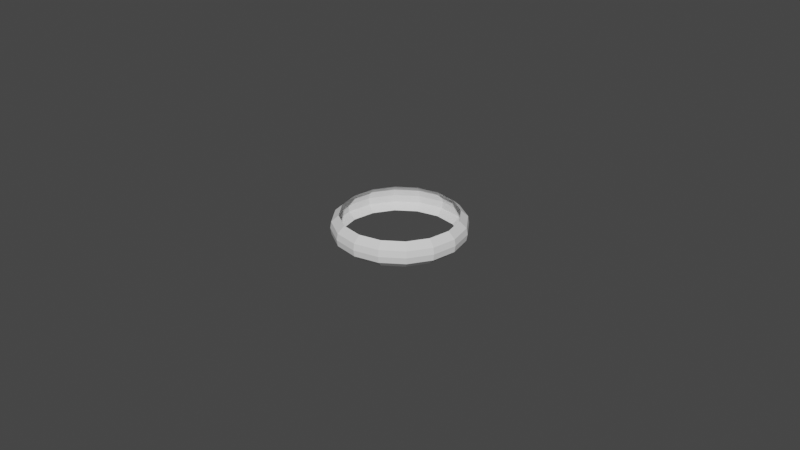 # Source: Ring_Curved.blend  (saved by Blender 3.1.7; exported with 4.5.12 LTS)
import bpy
from mathutils import Matrix  # noqa: F401  (used for matrix-valued properties, if any)

bpy.ops.wm.read_factory_settings(use_empty=True)
scene = bpy.context.scene
scene.name = 'Scene'

# ---- materials (node trees are filled in below, after node groups)
mat_worldgridmaterial = bpy.data.materials.new('WorldGridMaterial')
mat_worldgridmaterial.use_transparent_shadow = False

# ---- material node trees

# ---- world
world_world = bpy.data.worlds.new('World'); scene.world = world_world
world_world.use_nodes = True; world_world.node_tree.nodes.clear()
_N = world_world.node_tree.nodes; _L = world_world.node_tree.links
n0 = _N.new('ShaderNodeOutputWorld'); n0.name = 'World Output'; n0.location = (300, 300)
n1 = _N.new('ShaderNodeBackground'); n1.name = 'Background'; n1.location = (10, 300)
n1.inputs[0].default_value = (0.05088, 0.05088, 0.05088, 1.0)
_L.new(n1.outputs[0], n0.inputs[0])
n0.is_active_output = True
world_world.color = (0.05088, 0.05088, 0.05088)
world_world.use_sun_shadow = False
world_world.sun_shadow_jitter_overblur = 0.0

# ---- meshes
me_sm_e_ring_010_md = bpy.data.meshes.new('SM_E_Ring_010.md')
me_sm_e_ring_010_md.from_pydata([(0.01417, 0.01417, -0.002), (0.01851, 0.007669, -0.002), (0.01649, 0.006832, -0.003981), (0.01262, 0.01262, -0.003981), (0.01882, 0.007795, -4.773e-19), (0.006832, 0.01649, -0.003981), (0.0144, 0.0144, -8.819e-19), (0.007669, 0.01851, -0.002), (9.045e-09, 0.01785, -0.003981), (0.007795, 0.01882, -1.152e-18), (0.01417, 0.01417, 0.002), (0.01851, 0.007669, 0.002), (0.01649, 0.006832, 0.003981), (0.01262, 0.01262, 0.003981), (0.006832, 0.01649, 0.003981), (0.007669, 0.01851, 0.002), (9.045e-09, 0.01785, 0.003981), (1.032e-08, 0.02037, -1.247e-18), (1.015e-08, 0.02004, 0.002), (-0.006832, 0.01649, 0.003981), (1.015e-08, 0.02004, -0.002), (-0.006832, 0.01649, -0.003981), (-0.007669, 0.01851, 0.002), (-0.007669, 0.01851, -0.002), (-0.007795, 0.01882, -1.152e-18), (-0.01417, 0.01417, 0.002), (-0.01262, 0.01262, 0.003981), (-0.01649, 0.006832, 0.003981), (-0.01417, 0.01417, -0.002), (-0.01262, 0.01262, -0.003981), (-0.01649, 0.006832, -0.003981), (-0.0144, 0.0144, -8.819e-19), (-0.01851, 0.007669, 0.002), (-0.01785, 6.629e-09, 0.003981), (-0.01882, 0.007795, -4.773e-19), (-0.02004, 7.469e-09, 0.002), (-0.01649, -0.006832, 0.003981), (-0.01851, 0.007669, -0.002), (-0.01785, 6.629e-09, -0.003981), (-0.02037, 7.594e-09, -4.65e-25), (-0.02004, 7.469e-09, -0.002), (-0.01649, -0.006832, -0.003981), (-0.01851, -0.007669, 0.002), (-0.01851, -0.007669, -0.002), (-0.01882, -0.007795, 4.773e-19), (-0.01417, -0.01417, 0.002), (-0.01262, -0.01262, 0.003981), (-0.006832, -0.01649, 0.003981), (-0.01417, -0.01417, -0.002), (-0.01262, -0.01262, -0.003981), (-0.006832, -0.01649, -0.003981), (-0.0144, -0.0144, 8.819e-19), (-0.007669, -0.01851, 0.002), (-2.66e-09, -0.01785, 0.003981), (-0.007795, -0.01882, 1.152e-18), (-2.986e-09, -0.02004, 0.002), (-0.007669, -0.01851, -0.002), (-2.66e-09, -0.01785, -0.003981), (-3.035e-09, -0.02037, 1.247e-18), (-2.986e-09, -0.02004, -0.002), (0.007669, -0.01851, -0.002), (0.006832, -0.01649, -0.003981), (0.007669, -0.01851, 0.002), (0.006832, -0.01649, 0.003981), (0.007795, -0.01882, 1.152e-18), (0.01417, -0.01417, -0.002), (0.01262, -0.01262, -0.003981), (0.01649, -0.006832, -0.003981), (0.01417, -0.01417, 0.002), (0.01262, -0.01262, 0.003981), (0.01649, -0.006832, 0.003981), (0.0144, -0.0144, 8.819e-19), (0.01851, -0.007669, -0.002), (0.01785, 2.444e-10, -0.003981), (0.01882, -0.007795, 4.773e-19), (0.01851, -0.007669, 0.002), (0.01785, 2.444e-10, 0.003981), (0.02037, 3.09e-10, -1.892e-26), (0.02004, 3.021e-10, -0.002), (0.02004, 3.021e-10, 0.002)], [], [(0, 1, 2), (0, 2, 3), (0, 4, 1), (5, 0, 3), (4, 0, 6), (0, 5, 7), (8, 7, 5), (0, 9, 6), (0, 7, 9), (4, 6, 10), (9, 10, 6), (10, 11, 4), (10, 12, 11), (12, 10, 13), (10, 14, 13), (14, 10, 15), (10, 9, 15), (15, 16, 14), (17, 15, 9), (7, 17, 9), (16, 15, 18), (15, 17, 18), (19, 16, 18), (7, 8, 20), (7, 20, 17), (21, 20, 8), (18, 22, 19), (17, 22, 18), (20, 21, 23), (23, 17, 20), (17, 24, 22), (17, 23, 24), (25, 19, 22), (24, 25, 22), (19, 25, 26), (25, 27, 26), (28, 23, 21), (28, 24, 23), (21, 29, 28), (30, 28, 29), (24, 31, 25), (24, 28, 31), (25, 32, 27), (32, 33, 27), (34, 25, 31), (25, 34, 32), (28, 34, 31), (33, 32, 35), (35, 36, 33), (28, 30, 37), (34, 28, 37), (38, 37, 30), (39, 32, 34), (37, 39, 34), (32, 39, 35), (37, 38, 40), (39, 37, 40), (41, 40, 38), (39, 42, 35), (36, 35, 42), (43, 39, 40), (40, 41, 43), (42, 39, 44), (39, 43, 44), (45, 36, 42), (44, 45, 42), (36, 45, 46), (47, 46, 45), (41, 48, 43), (48, 44, 43), (41, 49, 48), (50, 48, 49), (45, 44, 51), (44, 48, 51), (45, 52, 47), (52, 53, 47), (54, 45, 51), (45, 54, 52), (54, 51, 48), (52, 55, 53), (54, 48, 56), (48, 50, 56), (57, 56, 50), (58, 52, 54), (58, 54, 56), (52, 58, 55), (56, 57, 59), (58, 56, 59), (60, 59, 57), (60, 58, 59), (60, 57, 61), (62, 55, 58), (62, 53, 55), (53, 62, 63), (58, 60, 64), (62, 58, 64), (61, 65, 60), (65, 64, 60), (65, 61, 66), (67, 65, 66), (68, 63, 62), (68, 62, 64), (63, 68, 69), (68, 70, 69), (64, 65, 71), (68, 64, 71), (65, 67, 72), (73, 72, 67), (74, 71, 65), (74, 68, 71), (65, 72, 74), (70, 68, 75), (68, 74, 75), (76, 70, 75), (77, 74, 72), (77, 75, 74), (72, 73, 78), (72, 78, 77), (2, 78, 73), (78, 2, 1), (1, 77, 78), (77, 1, 4), (77, 4, 11), (75, 77, 79), (11, 79, 77), (75, 79, 76), (79, 11, 12), (12, 76, 79)])
_uv = me_sm_e_ring_010_md.uv_layers.new(name='UV_SINGLE')
_uv.uv.foreach_set('vector', [0.0625, 0.252, 3.052e-05, 0.252, 3.052e-05, 0.0, 0.0625, 0.252, 3.052e-05, 0.0, 0.0625, 0.0, 0.0625, 0.252, 3.052e-05, 0.5, 3.052e-05, 0.252, 0.125, 0.0, 0.0625, 0.252, 0.0625, 0.0, 3.052e-05, 0.5, 0.0625, 0.252, 0.0625, 0.5, 0.0625, 0.252, 0.125, 0.0, 0.125, 0.252, 0.1875, 0.0, 0.125, 0.252, 0.125, 0.0, 0.0625, 0.252, 0.125, 0.5, 0.0625, 0.5, 0.0625, 0.252, 0.125, 0.252, 0.125, 0.5, 3.052e-05, 0.5, 0.0625, 0.5, 0.0625, 0.7485, 0.125, 0.5, 0.0625, 0.7485, 0.0625, 0.5, 0.0625, 0.7485, 3.052e-05, 0.7485, 3.052e-05, 0.5, 0.0625, 0.7485, 3.052e-05, 1.0, 3.052e-05, 0.7485, 3.052e-05, 1.0, 0.0625, 0.7485, 0.0625, 1.0, 0.0625, 0.7485, 0.125, 1.0, 0.0625, 1.0, 0.125, 1.0, 0.0625, 0.7485, 0.125, 0.7485, 0.0625, 0.7485, 0.125, 0.5, 0.125, 0.7485, 0.125, 0.7485, 0.1875, 1.0, 0.125, 1.0, 0.1875, 0.5, 0.125, 0.7485, 0.125, 0.5, 0.125, 0.252, 0.1875, 0.5, 0.125, 0.5, 0.1875, 1.0, 0.125, 0.7485, 0.1875, 0.7485, 0.125, 0.7485, 0.1875, 0.5, 0.1875, 0.7485, 0.25, 1.0, 0.1875, 1.0, 0.1875, 0.7485, 0.125, 0.252, 0.1875, 0.0, 0.1875, 0.252, 0.125, 0.252, 0.1875, 0.252, 0.1875, 0.5, 0.25, 0.0, 0.1875, 0.252, 0.1875, 0.0, 0.1875, 0.7485, 0.25, 0.7485, 0.25, 1.0, 0.1875, 0.5, 0.25, 0.7485, 0.1875, 0.7485, 0.1875, 0.252, 0.25, 0.0, 0.25, 0.252, 0.25, 0.252, 0.1875, 0.5, 0.1875, 0.252, 0.1875, 0.5, 0.25, 0.5, 0.25, 0.7485, 0.1875, 0.5, 0.25, 0.252, 0.25, 0.5, 0.3125, 0.7485, 0.25, 1.0, 0.25, 0.7485, 0.25, 0.5, 0.3125, 0.7485, 0.25, 0.7485, 0.25, 1.0, 0.3125, 0.7485, 0.3125, 1.0, 0.3125, 0.7485, 0.375, 1.0, 0.3125, 1.0, 0.3125, 0.252, 0.25, 0.252, 0.25, 0.0, 0.3125, 0.252, 0.25, 0.5, 0.25, 0.252, 0.25, 0.0, 0.3125, 0.0, 0.3125, 0.252, 0.375, 0.0, 0.3125, 0.252, 0.3125, 0.0, 0.25, 0.5, 0.3125, 0.5, 0.3125, 0.7485, 0.25, 0.5, 0.3125, 0.252, 0.3125, 0.5, 0.3125, 0.7485, 0.375, 0.7485, 0.375, 1.0, 0.375, 0.7485, 0.4375, 1.0, 0.375, 1.0, 0.375, 0.5, 0.3125, 0.7485, 0.3125, 0.5, 0.3125, 0.7485, 0.375, 0.5, 0.375, 0.7485, 0.3125, 0.252, 0.375, 0.5, 0.3125, 0.5, 0.4375, 1.0, 0.375, 0.7485, 0.4375, 0.7485, 0.4375, 0.7485, 0.5, 1.0, 0.4375, 1.0, 0.3125, 0.252, 0.375, 0.0, 0.375, 0.252, 0.375, 0.5, 0.3125, 0.252, 0.375, 0.252, 0.4375, 0.0, 0.375, 0.252, 0.375, 0.0, 0.4375, 0.5, 0.375, 0.7485, 0.375, 0.5, 0.375, 0.252, 0.4375, 0.5, 0.375, 0.5, 0.375, 0.7485, 0.4375, 0.5, 0.4375, 0.7485, 0.375, 0.252, 0.4375, 0.0, 0.4375, 0.252, 0.4375, 0.5, 0.375, 0.252, 0.4375, 0.252, 0.5, 0.0, 0.4375, 0.252, 0.4375, 0.0, 0.4375, 0.5, 0.5, 0.7485, 0.4375, 0.7485, 0.5, 1.0, 0.4375, 0.7485, 0.5, 0.7485, 0.5, 0.252, 0.4375, 0.5, 0.4375, 0.252, 0.4375, 0.252, 0.5, 0.0, 0.5, 0.252, 0.5, 0.7485, 0.4375, 0.5, 0.5, 0.5, 0.4375, 0.5, 0.5, 0.252, 0.5, 0.5, 0.5625, 0.7485, 0.5, 1.0, 0.5, 0.7485, 0.5, 0.5, 0.5625, 0.7485, 0.5, 0.7485, 0.5, 1.0, 0.5625, 0.7485, 0.5625, 1.0, 0.625, 1.0, 0.5625, 1.0, 0.5625, 0.7485, 0.5, 0.0, 0.5625, 0.252, 0.5, 0.252, 0.5625, 0.252, 0.5, 0.5, 0.5, 0.252, 0.5, 0.0, 0.5625, 0.0, 0.5625, 0.252, 0.625, 0.0, 0.5625, 0.252, 0.5625, 0.0, 0.5625, 0.7485, 0.5, 0.5, 0.5625, 0.5, 0.5, 0.5, 0.5625, 0.252, 0.5625, 0.5, 0.5625, 0.7485, 0.625, 0.7485, 0.625, 1.0, 0.625, 0.7485, 0.6875, 1.0, 0.625, 1.0, 0.625, 0.5, 0.5625, 0.7485, 0.5625, 0.5, 0.5625, 0.7485, 0.625, 0.5, 0.625, 0.7485, 0.625, 0.5, 0.5625, 0.5, 0.5625, 0.252, 0.625, 0.7485, 0.6875, 0.7485, 0.6875, 1.0, 0.625, 0.5, 0.5625, 0.252, 0.625, 0.252, 0.5625, 0.252, 0.625, 0.0, 0.625, 0.252, 0.6875, 0.0, 0.625, 0.252, 0.625, 0.0, 0.6875, 0.5, 0.625, 0.7485, 0.625, 0.5, 0.6875, 0.5, 0.625, 0.5, 0.625, 0.252, 0.625, 0.7485, 0.6875, 0.5, 0.6875, 0.7485, 0.625, 0.252, 0.6875, 0.0, 0.6875, 0.252, 0.6875, 0.5, 0.625, 0.252, 0.6875, 0.252, 0.75, 0.252, 0.6875, 0.252, 0.6875, 0.0, 0.75, 0.252, 0.6875, 0.5, 0.6875, 0.252, 0.75, 0.252, 0.6875, 0.0, 0.75, 0.0, 0.75, 0.7485, 0.6875, 0.7485, 0.6875, 0.5, 0.75, 0.7485, 0.6875, 1.0, 0.6875, 0.7485, 0.6875, 1.0, 0.75, 0.7485, 0.75, 1.0, 0.6875, 0.5, 0.75, 0.252, 0.75, 0.5, 0.75, 0.7485, 0.6875, 0.5, 0.75, 0.5, 0.75, 0.0, 0.8125, 0.252, 0.75, 0.252, 0.8125, 0.252, 0.75, 0.5, 0.75, 0.252, 0.8125, 0.252, 0.75, 0.0, 0.8125, 0.0, 0.875, 0.0, 0.8125, 0.252, 0.8125, 0.0, 0.8125, 0.7485, 0.75, 1.0, 0.75, 0.7485, 0.8125, 0.7485, 0.75, 0.7485, 0.75, 0.5, 0.75, 1.0, 0.8125, 0.7485, 0.8125, 1.0, 0.8125, 0.7485, 0.875, 1.0, 0.8125, 1.0, 0.75, 0.5, 0.8125, 0.252, 0.8125, 0.5, 0.8125, 0.7485, 0.75, 0.5, 0.8125, 0.5, 0.8125, 0.252, 0.875, 0.0, 0.875, 0.252, 0.9375, 0.0, 0.875, 0.252, 0.875, 0.0, 0.875, 0.5, 0.8125, 0.5, 0.8125, 0.252, 0.875, 0.5, 0.8125, 0.7485, 0.8125, 0.5, 0.8125, 0.252, 0.875, 0.252, 0.875, 0.5, 0.875, 1.0, 0.8125, 0.7485, 0.875, 0.7485, 0.8125, 0.7485, 0.875, 0.5, 0.875, 0.7485, 0.9375, 1.0, 0.875, 1.0, 0.875, 0.7485, 0.9375, 0.5, 0.875, 0.5, 0.875, 0.252, 0.9375, 0.5, 0.875, 0.7485, 0.875, 0.5, 0.875, 0.252, 0.9375, 0.0, 0.9375, 0.252, 0.875, 0.252, 0.9375, 0.252, 0.9375, 0.5, 1.0, 0.0, 0.9375, 0.252, 0.9375, 0.0, 0.9375, 0.252, 1.0, 0.0, 1.0, 0.252, 1.0, 0.252, 0.9375, 0.5, 0.9375, 0.252, 0.9375, 0.5, 1.0, 0.252, 1.0, 0.5, 0.9375, 0.5, 1.0, 0.5, 1.0, 0.7485, 0.875, 0.7485, 0.9375, 0.5, 0.9375, 0.7485, 1.0, 0.7485, 0.9375, 0.7485, 0.9375, 0.5, 0.875, 0.7485, 0.9375, 0.7485, 0.9375, 1.0, 0.9375, 0.7485, 1.0, 0.7485, 1.0, 1.0, 1.0, 1.0, 0.9375, 1.0, 0.9375, 0.7485])
_uv.active_render = True
_uv = me_sm_e_ring_010_md.uv_layers.new(name='EXTRAUVS0')
_uv.uv.foreach_set('vector', [0.06934, 0.2559, 0.007812, 0.2559, 0.007812, 0.007812, 0.06934, 0.2559, 0.007812, 0.007812, 0.06934, 0.007812, 0.06934, 0.2559, 0.007812, 0.5, 0.007812, 0.2559, 0.1309, 0.007812, 0.06934, 0.2559, 0.06934, 0.007812, 0.007812, 0.5, 0.06934, 0.2559, 0.06934, 0.5, 0.06934, 0.2559, 0.1309, 0.007812, 0.1309, 0.2559, 0.1924, 0.007812, 0.1309, 0.2559, 0.1309, 0.007812, 0.06934, 0.2559, 0.1309, 0.5, 0.06934, 0.5, 0.06934, 0.2559, 0.1309, 0.2559, 0.1309, 0.5, 0.007812, 0.5, 0.06934, 0.5, 0.06934, 0.7446, 0.1309, 0.5, 0.06934, 0.7446, 0.06934, 0.5, 0.06934, 0.7446, 0.007812, 0.7446, 0.007812, 0.5, 0.06934, 0.7446, 0.007812, 0.9922, 0.007812, 0.7446, 0.007812, 0.9922, 0.06934, 0.7446, 0.06934, 0.9922, 0.06934, 0.7446, 0.1309, 0.9922, 0.06934, 0.9922, 0.1309, 0.9922, 0.06934, 0.7446, 0.1309, 0.7446, 0.06934, 0.7446, 0.1309, 0.5, 0.1309, 0.7446, 0.1309, 0.7446, 0.1924, 0.9922, 0.1309, 0.9922, 0.1924, 0.5, 0.1309, 0.7446, 0.1309, 0.5, 0.1309, 0.2559, 0.1924, 0.5, 0.1309, 0.5, 0.1924, 0.9922, 0.1309, 0.7446, 0.1924, 0.7446, 0.1309, 0.7446, 0.1924, 0.5, 0.1924, 0.7446, 0.2539, 0.9922, 0.1924, 0.9922, 0.1924, 0.7446, 0.1309, 0.2559, 0.1924, 0.007812, 0.1924, 0.2559, 0.1309, 0.2559, 0.1924, 0.2559, 0.1924, 0.5, 0.2539, 0.007812, 0.1924, 0.2559, 0.1924, 0.007812, 0.1924, 0.7446, 0.2539, 0.7446, 0.2539, 0.9922, 0.1924, 0.5, 0.2539, 0.7446, 0.1924, 0.7446, 0.1924, 0.2559, 0.2539, 0.007812, 0.2539, 0.2559, 0.2539, 0.2559, 0.1924, 0.5, 0.1924, 0.2559, 0.1924, 0.5, 0.2539, 0.5, 0.2539, 0.7446, 0.1924, 0.5, 0.2539, 0.2559, 0.2539, 0.5, 0.3154, 0.7446, 0.2539, 0.9922, 0.2539, 0.7446, 0.2539, 0.5, 0.3154, 0.7446, 0.2539, 0.7446, 0.2539, 0.9922, 0.3154, 0.7446, 0.3154, 0.9922, 0.3154, 0.7446, 0.377, 0.9922, 0.3154, 0.9922, 0.3154, 0.2559, 0.2539, 0.2559, 0.2539, 0.007812, 0.3154, 0.2559, 0.2539, 0.5, 0.2539, 0.2559, 0.2539, 0.007812, 0.3154, 0.007812, 0.3154, 0.2559, 0.377, 0.007812, 0.3154, 0.2559, 0.3154, 0.007812, 0.2539, 0.5, 0.3154, 0.5, 0.3154, 0.7446, 0.2539, 0.5, 0.3154, 0.2559, 0.3154, 0.5, 0.3154, 0.7446, 0.377, 0.7446, 0.377, 0.9922, 0.377, 0.7446, 0.4385, 0.9922, 0.377, 0.9922, 0.377, 0.5, 0.3154, 0.7446, 0.3154, 0.5, 0.3154, 0.7446, 0.377, 0.5, 0.377, 0.7446, 0.3154, 0.2559, 0.377, 0.5, 0.3154, 0.5, 0.4385, 0.9922, 0.377, 0.7446, 0.4385, 0.7446, 0.4385, 0.7446, 0.5, 0.9922, 0.4385, 0.9922, 0.3154, 0.2559, 0.377, 0.007812, 0.377, 0.2559, 0.377, 0.5, 0.3154, 0.2559, 0.377, 0.2559, 0.4385, 0.007812, 0.377, 0.2559, 0.377, 0.007812, 0.4385, 0.5, 0.377, 0.7446, 0.377, 0.5, 0.377, 0.2559, 0.4385, 0.5, 0.377, 0.5, 0.377, 0.7446, 0.4385, 0.5, 0.4385, 0.7446, 0.377, 0.2559, 0.4385, 0.007812, 0.4385, 0.2559, 0.4385, 0.5, 0.377, 0.2559, 0.4385, 0.2559, 0.5, 0.007812, 0.4385, 0.2559, 0.4385, 0.007812, 0.4385, 0.5, 0.5, 0.7446, 0.4385, 0.7446, 0.5, 0.9922, 0.4385, 0.7446, 0.5, 0.7446, 0.5, 0.2559, 0.4385, 0.5, 0.4385, 0.2559, 0.4385, 0.2559, 0.5, 0.007812, 0.5, 0.2559, 0.5, 0.7446, 0.4385, 0.5, 0.5, 0.5, 0.4385, 0.5, 0.5, 0.2559, 0.5, 0.5, 0.5615, 0.7446, 0.5, 0.9922, 0.5, 0.7446, 0.5, 0.5, 0.5615, 0.7446, 0.5, 0.7446, 0.5, 0.9922, 0.5615, 0.7446, 0.5615, 0.9922, 0.623, 0.9922, 0.5615, 0.9922, 0.5615, 0.7446, 0.5, 0.007812, 0.5615, 0.2559, 0.5, 0.2559, 0.5615, 0.2559, 0.5, 0.5, 0.5, 0.2559, 0.5, 0.007812, 0.5615, 0.007812, 0.5615, 0.2559, 0.623, 0.007812, 0.5615, 0.2559, 0.5615, 0.007812, 0.5615, 0.7446, 0.5, 0.5, 0.5615, 0.5, 0.5, 0.5, 0.5615, 0.2559, 0.5615, 0.5, 0.5615, 0.7446, 0.623, 0.7446, 0.623, 0.9922, 0.623, 0.7446, 0.6846, 0.9922, 0.623, 0.9922, 0.623, 0.5, 0.5615, 0.7446, 0.5615, 0.5, 0.5615, 0.7446, 0.623, 0.5, 0.623, 0.7446, 0.623, 0.5, 0.5615, 0.5, 0.5615, 0.2559, 0.623, 0.7446, 0.6846, 0.7446, 0.6846, 0.9922, 0.623, 0.5, 0.5615, 0.2559, 0.623, 0.2559, 0.5615, 0.2559, 0.623, 0.007812, 0.623, 0.2559, 0.6846, 0.007812, 0.623, 0.2559, 0.623, 0.007812, 0.6846, 0.5, 0.623, 0.7446, 0.623, 0.5, 0.6846, 0.5, 0.623, 0.5, 0.623, 0.2559, 0.623, 0.7446, 0.6846, 0.5, 0.6846, 0.7446, 0.623, 0.2559, 0.6846, 0.007812, 0.6846, 0.2559, 0.6846, 0.5, 0.623, 0.2559, 0.6846, 0.2559, 0.7461, 0.2559, 0.6846, 0.2559, 0.6846, 0.007812, 0.7461, 0.2559, 0.6846, 0.5, 0.6846, 0.2559, 0.7461, 0.2559, 0.6846, 0.007812, 0.7461, 0.007812, 0.7461, 0.7446, 0.6846, 0.7446, 0.6846, 0.5, 0.7461, 0.7446, 0.6846, 0.9922, 0.6846, 0.7446, 0.6846, 0.9922, 0.7461, 0.7446, 0.7461, 0.9922, 0.6846, 0.5, 0.7461, 0.2559, 0.7461, 0.5, 0.7461, 0.7446, 0.6846, 0.5, 0.7461, 0.5, 0.7461, 0.007812, 0.8076, 0.2559, 0.7461, 0.2559, 0.8076, 0.2559, 0.7461, 0.5, 0.7461, 0.2559, 0.8076, 0.2559, 0.7461, 0.007812, 0.8076, 0.007812, 0.8691, 0.007812, 0.8076, 0.2559, 0.8076, 0.007812, 0.8076, 0.7446, 0.7461, 0.9922, 0.7461, 0.7446, 0.8076, 0.7446, 0.7461, 0.7446, 0.7461, 0.5, 0.7461, 0.9922, 0.8076, 0.7446, 0.8076, 0.9922, 0.8076, 0.7446, 0.8691, 0.9922, 0.8076, 0.9922, 0.7461, 0.5, 0.8076, 0.2559, 0.8076, 0.5, 0.8076, 0.7446, 0.7461, 0.5, 0.8076, 0.5, 0.8076, 0.2559, 0.8691, 0.007812, 0.8691, 0.2559, 0.9307, 0.007812, 0.8691, 0.2559, 0.8691, 0.007812, 0.8691, 0.5, 0.8076, 0.5, 0.8076, 0.2559, 0.8691, 0.5, 0.8076, 0.7446, 0.8076, 0.5, 0.8076, 0.2559, 0.8691, 0.2559, 0.8691, 0.5, 0.8691, 0.9922, 0.8076, 0.7446, 0.8691, 0.7446, 0.8076, 0.7446, 0.8691, 0.5, 0.8691, 0.7446, 0.9307, 0.9922, 0.8691, 0.9922, 0.8691, 0.7446, 0.9307, 0.5, 0.8691, 0.5, 0.8691, 0.2559, 0.9307, 0.5, 0.8691, 0.7446, 0.8691, 0.5, 0.8691, 0.2559, 0.9307, 0.007812, 0.9307, 0.2559, 0.8691, 0.2559, 0.9307, 0.2559, 0.9307, 0.5, 0.9922, 0.007812, 0.9307, 0.2559, 0.9307, 0.007812, 0.9307, 0.2559, 0.9922, 0.007812, 0.9922, 0.2559, 0.9922, 0.2559, 0.9307, 0.5, 0.9307, 0.2559, 0.9307, 0.5, 0.9922, 0.2559, 0.9922, 0.5, 0.9307, 0.5, 0.9922, 0.5, 0.9922, 0.7446, 0.8691, 0.7446, 0.9307, 0.5, 0.9307, 0.7446, 0.9922, 0.7446, 0.9307, 0.7446, 0.9307, 0.5, 0.8691, 0.7446, 0.9307, 0.7446, 0.9307, 0.9922, 0.9307, 0.7446, 0.9922, 0.7446, 0.9922, 0.9922, 0.9922, 0.9922, 0.9307, 0.9922, 0.9307, 0.7446])
_ca = me_sm_e_ring_010_md.color_attributes.new('PSKVTXCOL_0', 'BYTE_COLOR', 'CORNER')
_ca.data.foreach_set('color', [1.0, 0.0, 0.0, 1.0, 1.0, 0.0, 0.0, 1.0, 1.0, 0.0, 0.0, 1.0, 1.0, 0.0, 0.0, 1.0, 1.0, 0.0, 0.0, 1.0, 1.0, 0.0, 0.0, 1.0, 1.0, 0.0, 0.0, 1.0, 1.0, 0.0, 0.0, 1.0, 1.0, 0.0, 0.0, 1.0, 1.0, 0.0, 0.0, 1.0, 1.0, 0.0, 0.0, 1.0, 1.0, 0.0, 0.0, 1.0, 1.0, 0.0, 0.0, 1.0, 1.0, 0.0, 0.0, 1.0, 1.0, 0.0, 0.0, 1.0, 1.0, 0.0, 0.0, 1.0, 1.0, 0.0, 0.0, 1.0, 1.0, 0.0, 0.0, 1.0, 1.0, 0.0, 0.0, 1.0, 1.0, 0.0, 0.0, 1.0, 1.0, 0.0, 0.0, 1.0, 1.0, 0.0, 0.0, 1.0, 1.0, 0.0, 0.0, 1.0, 1.0, 0.0, 0.0, 1.0, 1.0, 0.0, 0.0, 1.0, 1.0, 0.0, 0.0, 1.0, 1.0, 0.0, 0.0, 1.0, 1.0, 0.0, 0.0, 1.0, 1.0, 0.0, 0.0, 1.0, 1.0, 0.0, 0.0, 1.0, 1.0, 0.0, 0.0, 1.0, 1.0, 0.0, 0.0, 1.0, 1.0, 0.0, 0.0, 1.0, 1.0, 0.0, 0.0, 1.0, 1.0, 0.0, 0.0, 1.0, 1.0, 0.0, 0.0, 1.0, 1.0, 0.0, 0.0, 1.0, 1.0, 0.0, 0.0, 1.0, 1.0, 0.0, 0.0, 1.0, 1.0, 0.0, 0.0, 1.0, 1.0, 0.0, 0.0, 1.0, 1.0, 0.0, 0.0, 1.0, 1.0, 0.0, 0.0, 1.0, 1.0, 0.0, 0.0, 1.0, 1.0, 0.0, 0.0, 1.0, 1.0, 0.0, 0.0, 1.0, 1.0, 0.0, 0.0, 1.0, 1.0, 0.0, 0.0, 1.0, 1.0, 0.0, 0.0, 1.0, 1.0, 0.0, 0.0, 1.0, 1.0, 0.0, 0.0, 1.0, 1.0, 0.0, 0.0, 1.0, 1.0, 0.0, 0.0, 1.0, 1.0, 0.0, 0.0, 1.0, 1.0, 0.0, 0.0, 1.0, 1.0, 0.0, 0.0, 1.0, 1.0, 0.0, 0.0, 1.0, 1.0, 0.0, 0.0, 1.0, 1.0, 0.0, 0.0, 1.0, 1.0, 0.0, 0.0, 1.0, 1.0, 0.0, 0.0, 1.0, 1.0, 0.0, 0.0, 1.0, 1.0, 0.0, 0.0, 1.0, 1.0, 0.0, 0.0, 1.0, 1.0, 0.0, 0.0, 1.0, 1.0, 0.0, 0.0, 1.0, 1.0, 0.0, 0.0, 1.0, 1.0, 0.0, 0.0, 1.0, 1.0, 0.0, 0.0, 1.0, 1.0, 0.0, 0.0, 1.0, 1.0, 0.0, 0.0, 1.0, 1.0, 0.0, 0.0, 1.0, 1.0, 0.0, 0.0, 1.0, 1.0, 0.0, 0.0, 1.0, 1.0, 0.0, 0.0, 1.0, 1.0, 0.0, 0.0, 1.0, 1.0, 0.0, 0.0, 1.0, 1.0, 0.0, 0.0, 1.0, 1.0, 0.0, 0.0, 1.0, 1.0, 0.0, 0.0, 1.0, 1.0, 0.0, 0.0, 1.0, 1.0, 0.0, 0.0, 1.0, 1.0, 0.0, 0.0, 1.0, 1.0, 0.0, 0.0, 1.0, 1.0, 0.0, 0.0, 1.0, 1.0, 0.0, 0.0, 1.0, 1.0, 0.0, 0.0, 1.0, 1.0, 0.0, 0.0, 1.0, 1.0, 0.0, 0.0, 1.0, 1.0, 0.0, 0.0, 1.0, 1.0, 0.0, 0.0, 1.0, 1.0, 0.0, 0.0, 1.0, 1.0, 0.0, 0.0, 1.0, 1.0, 0.0, 0.0, 1.0, 1.0, 0.0, 0.0, 1.0, 1.0, 0.0, 0.0, 1.0, 1.0, 0.0, 0.0, 1.0, 1.0, 0.0, 0.0, 1.0, 1.0, 0.0, 0.0, 1.0, 1.0, 0.0, 0.0, 1.0, 1.0, 0.0, 0.0, 1.0, 1.0, 0.0, 0.0, 1.0, 1.0, 0.0, 0.0, 1.0, 1.0, 0.0, 0.0, 1.0, 1.0, 0.0, 0.0, 1.0, 1.0, 0.0, 0.0, 1.0, 1.0, 0.0, 0.0, 1.0, 1.0, 0.0, 0.0, 1.0, 1.0, 0.0, 0.0, 1.0, 1.0, 0.0, 0.0, 1.0, 1.0, 0.0, 0.0, 1.0, 1.0, 0.0, 0.0, 1.0, 1.0, 0.0, 0.0, 1.0, 1.0, 0.0, 0.0, 1.0, 1.0, 0.0, 0.0, 1.0, 1.0, 0.0, 0.0, 1.0, 1.0, 0.0, 0.0, 1.0, 1.0, 0.0, 0.0, 1.0, 1.0, 0.0, 0.0, 1.0, 1.0, 0.0, 0.0, 1.0, 1.0, 0.0, 0.0, 1.0, 1.0, 0.0, 0.0, 1.0, 1.0, 0.0, 0.0, 1.0, 1.0, 0.0, 0.0, 1.0, 1.0, 0.0, 0.0, 1.0, 1.0, 0.0, 0.0, 1.0, 1.0, 0.0, 0.0, 1.0, 1.0, 0.0, 0.0, 1.0, 1.0, 0.0, 0.0, 1.0, 1.0, 0.0, 0.0, 1.0, 1.0, 0.0, 0.0, 1.0, 1.0, 0.0, 0.0, 1.0, 1.0, 0.0, 0.0, 1.0, 1.0, 0.0, 0.0, 1.0, 1.0, 0.0, 0.0, 1.0, 1.0, 0.0, 0.0, 1.0, 1.0, 0.0, 0.0, 1.0, 1.0, 0.0, 0.0, 1.0, 1.0, 0.0, 0.0, 1.0, 1.0, 0.0, 0.0, 1.0, 1.0, 0.0, 0.0, 1.0, 1.0, 0.0, 0.0, 1.0, 1.0, 0.0, 0.0, 1.0, 1.0, 0.0, 0.0, 1.0, 1.0, 0.0, 0.0, 1.0, 1.0, 0.0, 0.0, 1.0, 1.0, 0.0, 0.0, 1.0, 1.0, 0.0, 0.0, 1.0, 1.0, 0.0, 0.0, 1.0, 1.0, 0.0, 0.0, 1.0, 1.0, 0.0, 0.0, 1.0, 1.0, 0.0, 0.0, 1.0, 1.0, 0.0, 0.0, 1.0, 1.0, 0.0, 0.0, 1.0, 1.0, 0.0, 0.0, 1.0, 1.0, 0.0, 0.0, 1.0, 1.0, 0.0, 0.0, 1.0, 1.0, 0.0, 0.0, 1.0, 1.0, 0.0, 0.0, 1.0, 1.0, 0.0, 0.0, 1.0, 1.0, 0.0, 0.0, 1.0, 1.0, 0.0, 0.0, 1.0, 1.0, 0.0, 0.0, 1.0, 1.0, 0.0, 0.0, 1.0, 1.0, 0.0, 0.0, 1.0, 1.0, 0.0, 0.0, 1.0, 1.0, 0.0, 0.0, 1.0, 1.0, 0.0, 0.0, 1.0, 1.0, 0.0, 0.0, 1.0, 1.0, 0.0, 0.0, 1.0, 1.0, 0.0, 0.0, 1.0, 1.0, 0.0, 0.0, 1.0, 1.0, 0.0, 0.0, 1.0, 1.0, 0.0, 0.0, 1.0, 1.0, 0.0, 0.0, 1.0, 1.0, 0.0, 0.0, 1.0, 1.0, 0.0, 0.0, 1.0, 1.0, 0.0, 0.0, 1.0, 1.0, 0.0, 0.0, 1.0, 1.0, 0.0, 0.0, 1.0, 1.0, 0.0, 0.0, 1.0, 1.0, 0.0, 0.0, 1.0, 1.0, 0.0, 0.0, 1.0, 1.0, 0.0, 0.0, 1.0, 1.0, 0.0, 0.0, 1.0, 1.0, 0.0, 0.0, 1.0, 1.0, 0.0, 0.0, 1.0, 1.0, 0.0, 0.0, 1.0, 1.0, 0.0, 0.0, 1.0, 1.0, 0.0, 0.0, 1.0, 1.0, 0.0, 0.0, 1.0, 1.0, 0.0, 0.0, 1.0, 1.0, 0.0, 0.0, 1.0, 1.0, 0.0, 0.0, 1.0, 1.0, 0.0, 0.0, 1.0, 1.0, 0.0, 0.0, 1.0, 1.0, 0.0, 0.0, 1.0, 1.0, 0.0, 0.0, 1.0, 1.0, 0.0, 0.0, 1.0, 1.0, 0.0, 0.0, 1.0, 1.0, 0.0, 0.0, 1.0, 1.0, 0.0, 0.0, 1.0, 1.0, 0.0, 0.0, 1.0, 1.0, 0.0, 0.0, 1.0, 1.0, 0.0, 0.0, 1.0, 1.0, 0.0, 0.0, 1.0, 1.0, 0.0, 0.0, 1.0, 1.0, 0.0, 0.0, 1.0, 1.0, 0.0, 0.0, 1.0, 1.0, 0.0, 0.0, 1.0, 1.0, 0.0, 0.0, 1.0, 1.0, 0.0, 0.0, 1.0, 1.0, 0.0, 0.0, 1.0, 1.0, 0.0, 0.0, 1.0, 1.0, 0.0, 0.0, 1.0, 1.0, 0.0, 0.0, 1.0, 1.0, 0.0, 0.0, 1.0, 1.0, 0.0, 0.0, 1.0, 1.0, 0.0, 0.0, 1.0, 1.0, 0.0, 0.0, 1.0, 1.0, 0.0, 0.0, 1.0, 1.0, 0.0, 0.0, 1.0, 1.0, 0.0, 0.0, 1.0, 1.0, 0.0, 0.0, 1.0, 1.0, 0.0, 0.0, 1.0, 1.0, 0.0, 0.0, 1.0, 1.0, 0.0, 0.0, 1.0, 1.0, 0.0, 0.0, 1.0, 1.0, 0.0, 0.0, 1.0, 1.0, 0.0, 0.0, 1.0, 1.0, 0.0, 0.0, 1.0, 1.0, 0.0, 0.0, 1.0, 1.0, 0.0, 0.0, 1.0, 1.0, 0.0, 0.0, 1.0, 1.0, 0.0, 0.0, 1.0, 1.0, 0.0, 0.0, 1.0, 1.0, 0.0, 0.0, 1.0, 1.0, 0.0, 0.0, 1.0, 1.0, 0.0, 0.0, 1.0, 1.0, 0.0, 0.0, 1.0, 1.0, 0.0, 0.0, 1.0, 1.0, 0.0, 0.0, 1.0, 1.0, 0.0, 0.0, 1.0, 1.0, 0.0, 0.0, 1.0, 1.0, 0.0, 0.0, 1.0, 1.0, 0.0, 0.0, 1.0, 1.0, 0.0, 0.0, 1.0, 1.0, 0.0, 0.0, 1.0, 1.0, 0.0, 0.0, 1.0, 1.0, 0.0, 0.0, 1.0, 1.0, 0.0, 0.0, 1.0, 1.0, 0.0, 0.0, 1.0, 1.0, 0.0, 0.0, 1.0, 1.0, 0.0, 0.0, 1.0, 1.0, 0.0, 0.0, 1.0, 1.0, 0.0, 0.0, 1.0, 1.0, 0.0, 0.0, 1.0, 1.0, 0.0, 0.0, 1.0, 1.0, 0.0, 0.0, 1.0, 1.0, 0.0, 0.0, 1.0, 1.0, 0.0, 0.0, 1.0, 1.0, 0.0, 0.0, 1.0, 1.0, 0.0, 0.0, 1.0, 1.0, 0.0, 0.0, 1.0, 1.0, 0.0, 0.0, 1.0, 1.0, 0.0, 0.0, 1.0, 1.0, 0.0, 0.0, 1.0, 1.0, 0.0, 0.0, 1.0, 1.0, 0.0, 0.0, 1.0, 1.0, 0.0, 0.0, 1.0, 1.0, 0.0, 0.0, 1.0, 1.0, 0.0, 0.0, 1.0, 1.0, 0.0, 0.0, 1.0, 1.0, 0.0, 0.0, 1.0, 1.0, 0.0, 0.0, 1.0, 1.0, 0.0, 0.0, 1.0, 1.0, 0.0, 0.0, 1.0, 1.0, 0.0, 0.0, 1.0, 1.0, 0.0, 0.0, 1.0, 1.0, 0.0, 0.0, 1.0, 1.0, 0.0, 0.0, 1.0, 1.0, 0.0, 0.0, 1.0, 1.0, 0.0, 0.0, 1.0, 1.0, 0.0, 0.0, 1.0, 1.0, 0.0, 0.0, 1.0, 1.0, 0.0, 0.0, 1.0, 1.0, 0.0, 0.0, 1.0, 1.0, 0.0, 0.0, 1.0, 1.0, 0.0, 0.0, 1.0, 1.0, 0.0, 0.0, 1.0, 1.0, 0.0, 0.0, 1.0, 1.0, 0.0, 0.0, 1.0, 1.0, 0.0, 0.0, 1.0, 1.0, 0.0, 0.0, 1.0, 1.0, 0.0, 0.0, 1.0, 1.0, 0.0, 0.0, 1.0, 1.0, 0.0, 0.0, 1.0, 1.0, 0.0, 0.0, 1.0, 1.0, 0.0, 0.0, 1.0, 1.0, 0.0, 0.0, 1.0, 1.0, 0.0, 0.0, 1.0, 1.0, 0.0, 0.0, 1.0, 1.0, 0.0, 0.0, 1.0, 1.0, 0.0, 0.0, 1.0, 1.0, 0.0, 0.0, 1.0, 1.0, 0.0, 0.0, 1.0, 1.0, 0.0, 0.0, 1.0, 1.0, 0.0, 0.0, 1.0, 1.0, 0.0, 0.0, 1.0, 1.0, 0.0, 0.0, 1.0, 1.0, 0.0, 0.0, 1.0, 1.0, 0.0, 0.0, 1.0, 1.0, 0.0, 0.0, 1.0, 1.0, 0.0, 0.0, 1.0, 1.0, 0.0, 0.0, 1.0, 1.0, 0.0, 0.0, 1.0, 1.0, 0.0, 0.0, 1.0, 1.0, 0.0, 0.0, 1.0, 1.0, 0.0, 0.0, 1.0, 1.0, 0.0, 0.0, 1.0, 1.0, 0.0, 0.0, 1.0, 1.0, 0.0, 0.0, 1.0, 1.0, 0.0, 0.0, 1.0, 1.0, 0.0, 0.0, 1.0, 1.0, 0.0, 0.0, 1.0, 1.0, 0.0, 0.0, 1.0, 1.0, 0.0, 0.0, 1.0, 1.0, 0.0, 0.0, 1.0, 1.0, 0.0, 0.0, 1.0, 1.0, 0.0, 0.0, 1.0, 1.0, 0.0, 0.0, 1.0, 1.0, 0.0, 0.0, 1.0, 1.0, 0.0, 0.0, 1.0, 1.0, 0.0, 0.0, 1.0, 1.0, 0.0, 0.0, 1.0, 1.0, 0.0, 0.0, 1.0, 1.0, 0.0, 0.0, 1.0, 1.0, 0.0, 0.0, 1.0, 1.0, 0.0, 0.0, 1.0, 1.0, 0.0, 0.0, 1.0, 1.0, 0.0, 0.0, 1.0, 1.0, 0.0, 0.0, 1.0, 1.0, 0.0, 0.0, 1.0, 1.0, 0.0, 0.0, 1.0, 1.0, 0.0, 0.0, 1.0, 1.0, 0.0, 0.0, 1.0, 1.0, 0.0, 0.0, 1.0, 1.0, 0.0, 0.0, 1.0, 1.0, 0.0, 0.0, 1.0, 1.0, 0.0, 0.0, 1.0, 1.0, 0.0, 0.0, 1.0, 1.0, 0.0, 0.0, 1.0, 1.0, 0.0, 0.0, 1.0, 1.0, 0.0, 0.0, 1.0, 1.0, 0.0, 0.0, 1.0, 1.0, 0.0, 0.0, 1.0, 1.0, 0.0, 0.0, 1.0, 1.0, 0.0, 0.0, 1.0, 1.0, 0.0, 0.0, 1.0, 1.0, 0.0, 0.0, 1.0, 1.0, 0.0, 0.0, 1.0, 1.0, 0.0, 0.0, 1.0, 1.0, 0.0, 0.0, 1.0, 1.0, 0.0, 0.0, 1.0, 1.0, 0.0, 0.0, 1.0, 1.0, 0.0, 0.0, 1.0, 1.0, 0.0, 0.0, 1.0, 1.0, 0.0, 0.0, 1.0, 1.0, 0.0, 0.0, 1.0, 1.0, 0.0, 0.0, 1.0, 1.0, 0.0, 0.0, 1.0, 1.0, 0.0, 0.0, 1.0, 1.0, 0.0, 0.0, 1.0, 1.0, 0.0, 0.0, 1.0, 1.0, 0.0, 0.0, 1.0, 1.0, 0.0, 0.0, 1.0, 1.0, 0.0, 0.0, 1.0, 1.0, 0.0, 0.0, 1.0, 1.0, 0.0, 0.0, 1.0, 1.0, 0.0, 0.0, 1.0, 1.0, 0.0, 0.0, 1.0, 1.0, 0.0, 0.0, 1.0, 1.0, 0.0, 0.0, 1.0, 1.0, 0.0, 0.0, 1.0])
me_sm_e_ring_010_md.materials.append(mat_worldgridmaterial)
me_sm_e_ring_010_md.use_remesh_fix_poles = True
me_sm_e_ring_010_md.use_remesh_preserve_attributes = False
me_sm_e_ring_010_md.update()

# ---- objects
ob_sm_e_ring_010_mo = bpy.data.objects.new('SM_E_Ring_010.mo', me_sm_e_ring_010_md)

# ---- transforms, parenting, visibility, modifiers, constraints
ob_sm_e_ring_010_mo.location = (0.0, 0.0, 0.0)

# ---- collection membership
scene.collection.objects.link(ob_sm_e_ring_010_mo)

# ---- scene / render settings (as saved in the file)
scene.frame_start = 1; scene.frame_end = 250; scene.frame_set(1)
scene.render.engine = 'BLENDER_EEVEE_NEXT'
scene.cycles.sampling_pattern = 'TABULATED_SOBOL'
scene.cycles.use_light_tree = False
scene.view_settings.view_transform = 'Filmic'
bpy.context.view_layer.update()

# ---- added for rendering (the .blend has no active camera and no usable light): camera, sun
cam_auto = bpy.data.cameras.new('AutoCamera')
cam_auto.lens = 50.0
cam_auto.sensor_width = 36.0
cam_auto.clip_end = 1000.0
ob_auto_camera = bpy.data.objects.new('AutoCamera', cam_auto)
scene.collection.objects.link(ob_auto_camera)
ob_auto_camera.location = (0.185045, -0.222054, 0.148036)
ob_auto_camera.rotation_euler = (1.09748, -7.21219e-08, 0.694738)
scene.camera = ob_auto_camera
light_auto_sun = bpy.data.lights.new('AutoSun', 'SUN')
light_auto_sun.energy = 3.0
light_auto_sun.angle = 0.0523599
ob_auto_sun = bpy.data.objects.new('AutoSun', light_auto_sun)
scene.collection.objects.link(ob_auto_sun)
ob_auto_sun.rotation_euler = (0.872665, 0.174533, 0.523599)
bpy.context.view_layer.update()
